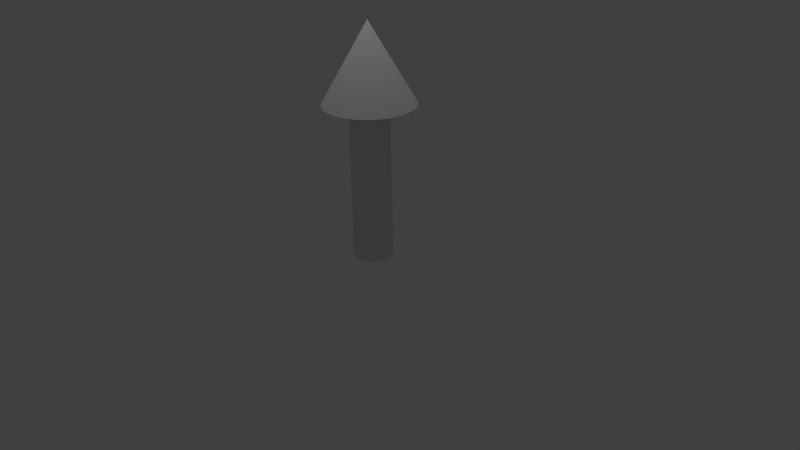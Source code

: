# Source: Arrow.blend  (saved by Blender 2.76.0; exported with 4.5.12 LTS)
import bpy
from mathutils import Matrix  # noqa: F401  (used for matrix-valued properties, if any)

bpy.ops.wm.read_factory_settings(use_empty=True)
scene = bpy.context.scene
scene.name = 'Scene'

# ---- collections
col_collection_1 = bpy.data.collections.new('Collection 1'); scene.collection.children.link(col_collection_1)

# ---- world
world_world = bpy.data.worlds.new('World'); scene.world = world_world
world_world.color = (0.05088, 0.05088, 0.05088)
world_world.use_sun_shadow = False
world_world.sun_shadow_jitter_overblur = 0.0
world_world.cycles.sampling_method = 'MANUAL'
world_world.cycles.sample_map_resolution = 256

# ---- cameras
cam_camera = bpy.data.cameras.new('Camera')
cam_camera.clip_end = 100.0
cam_camera.lens = 35.0
cam_camera.sensor_width = 32.0
cam_camera.sensor_height = 18.0
cam_camera.ortho_scale = 7.314
cam_camera.dof.focus_distance = 0.0
cam_camera.dof.aperture_fstop = 128.0

# ---- lights
light_lamp = bpy.data.lights.new('Lamp', 'POINT')
light_lamp.transmission_factor = 0.0
light_lamp.cutoff_distance = 30.0
light_lamp.energy = 100.0
light_lamp.shadow_buffer_clip_start = 1.001
light_lamp.shadow_soft_size = 0.1
light_lamp.shadow_maximum_resolution = 0.006
light_lamp.use_absolute_resolution = True
light_lamp.cycles.use_multiple_importance_sampling = False

# ---- meshes
me_circle = bpy.data.meshes.new('Circle')
me_circle.from_pydata([(-0.002667, 2.31e-07, 3.02), (0.5747, 2.31e-07, 2.02), (0.2473, 2.31e-07, 2.02), (0.2473, 3.502e-07, 0.02026), (-0.002667, 2.31e-07, 3.02), (0.5735, -0.03625, 2.02), (0.2468, -0.0157, 2.02), (0.2468, -0.0157, 0.02026), (-0.002667, 2.31e-07, 3.02), (0.5701, -0.07236, 2.02), (0.2454, -0.03133, 2.02), (0.2454, -0.03133, 0.02026), (-0.002667, 2.31e-07, 3.02), (0.5645, -0.1082, 2.02), (0.2429, -0.04685, 2.02), (0.2429, -0.04684, 0.02026), (-0.002667, 2.31e-07, 3.02), (0.5565, -0.1436, 2.02), (0.2395, -0.06217, 2.02), (0.2395, -0.06217, 0.02026), (-0.002667, 2.31e-07, 3.02), (0.5464, -0.1784, 2.02), (0.2351, -0.07725, 2.02), (0.2351, -0.07725, 0.02026), (-0.002667, 2.31e-07, 3.02), (0.5341, -0.2125, 2.02), (0.2298, -0.09203, 2.02), (0.2298, -0.09203, 0.02026), (-0.002667, 2.31e-07, 3.02), (0.5197, -0.2458, 2.02), (0.2235, -0.1064, 2.02), (0.2235, -0.1064, 0.02026), (-0.002667, 2.31e-07, 3.02), (0.5033, -0.2781, 2.02), (0.2164, -0.1204, 2.02), (0.2164, -0.1204, 0.02026), (-0.002667, 2.31e-07, 3.02), (0.4848, -0.3094, 2.02), (0.2084, -0.134, 2.02), (0.2084, -0.134, 0.02026), (-0.002667, 2.31e-07, 3.02), (0.4644, -0.3394, 2.02), (0.1996, -0.1469, 2.02), (0.1996, -0.1469, 0.02026), (-0.002667, 2.31e-07, 3.02), (0.4422, -0.368, 2.02), (0.19, -0.1594, 2.02), (0.19, -0.1594, 0.02026), (-0.002667, 2.31e-07, 3.02), (0.4182, -0.3952, 2.02), (0.1796, -0.1711, 2.02), (0.1796, -0.1711, 0.02026), (-0.002667, 2.31e-07, 3.02), (0.3926, -0.4209, 2.02), (0.1685, -0.1822, 2.02), (0.1685, -0.1822, 0.02026), (-0.002667, 2.31e-07, 3.02), (0.3653, -0.4449, 2.02), (0.1567, -0.1926, 2.02), (0.1567, -0.1926, 0.02026), (-0.002667, 2.31e-07, 3.02), (0.3367, -0.4671, 2.02), (0.1443, -0.2023, 2.02), (0.1443, -0.2023, 0.02026), (-0.002667, 2.31e-07, 3.02), (0.3067, -0.4875, 2.02), (0.1313, -0.2111, 2.02), (0.1313, -0.2111, 0.02026), (-0.002667, 2.31e-07, 3.02), (0.2755, -0.5059, 2.02), (0.1178, -0.2191, 2.02), (0.1178, -0.2191, 0.02026), (-0.002667, 2.31e-07, 3.02), (0.2432, -0.5224, 2.02), (0.1038, -0.2262, 2.02), (0.1038, -0.2262, 0.02026), (-0.002667, 2.31e-07, 3.02), (0.2099, -0.5368, 2.02), (0.08936, -0.2324, 2.02), (0.08936, -0.2324, 0.02026), (-0.002667, 2.31e-07, 3.02), (0.1757, -0.5491, 2.02), (0.07459, -0.2378, 2.02), (0.07459, -0.2378, 0.02026), (-0.002667, 2.31e-07, 3.02), (0.1409, -0.5592, 2.02), (0.05951, -0.2421, 2.02), (0.05951, -0.2421, 0.02026), (-0.002667, 2.31e-07, 3.02), (0.1055, -0.5671, 2.02), (0.04418, -0.2456, 2.02), (0.04418, -0.2456, 0.02026), (-0.002667, 2.31e-07, 3.02), (0.06969, -0.5728, 2.02), (0.02867, -0.248, 2.02), (0.02867, -0.248, 0.02026), (-0.002667, 2.31e-07, 3.02), (0.03359, -0.5762, 2.02), (0.01303, -0.2495, 2.02), (0.01303, -0.2495, 0.02026), (-0.002667, 2.31e-07, 3.02), (-0.002667, -0.5773, 2.02), (-0.002667, -0.25, 2.02), (-0.002667, -0.25, 0.02026), (-0.002667, 2.31e-07, 3.02), (-0.03892, -0.5762, 2.02), (-0.01836, -0.2495, 2.02), (-0.01836, -0.2495, 0.02026), (-0.002667, 2.31e-07, 3.02), (-0.07503, -0.5728, 2.02), (-0.034, -0.248, 2.02), (-0.034, -0.248, 0.02026), (-0.002667, 2.31e-07, 3.02), (-0.1109, -0.5671, 2.02), (-0.04951, -0.2456, 2.02), (-0.04951, -0.2456, 0.02026), (-0.002667, 2.31e-07, 3.02), (-0.1462, -0.5592, 2.02), (-0.06484, -0.2421, 2.02), (-0.06484, -0.2421, 0.02026), (-0.002667, 2.31e-07, 3.02), (-0.1811, -0.5491, 2.02), (-0.07992, -0.2378, 2.02), (-0.07992, -0.2378, 0.02026), (-0.002667, 2.31e-07, 3.02), (-0.2152, -0.5368, 2.02), (-0.0947, -0.2324, 2.02), (-0.0947, -0.2324, 0.02026), (-0.002667, 2.31e-07, 3.02), (-0.2485, -0.5224, 2.02), (-0.1091, -0.2262, 2.02), (-0.1091, -0.2262, 0.02026), (-0.002667, 2.31e-07, 3.02), (-0.2808, -0.5059, 2.02), (-0.1231, -0.2191, 2.02), (-0.1231, -0.2191, 0.02026), (-0.002667, 2.31e-07, 3.02), (-0.312, -0.4875, 2.02), (-0.1366, -0.2111, 2.02), (-0.1366, -0.2111, 0.02026), (-0.002667, 2.31e-07, 3.02), (-0.342, -0.4671, 2.02), (-0.1496, -0.2023, 2.02), (-0.1496, -0.2023, 0.02026), (-0.002667, 2.31e-07, 3.02), (-0.3707, -0.4449, 2.02), (-0.162, -0.1926, 2.02), (-0.162, -0.1926, 0.02026), (-0.002667, 2.31e-07, 3.02), (-0.3979, -0.4209, 2.02), (-0.1738, -0.1822, 2.02), (-0.1738, -0.1822, 0.02026), (-0.002667, 2.31e-07, 3.02), (-0.4235, -0.3952, 2.02), (-0.1849, -0.1711, 2.02), (-0.1849, -0.1711, 0.02026), (-0.002667, 2.31e-07, 3.02), (-0.4475, -0.368, 2.02), (-0.1953, -0.1594, 2.02), (-0.1953, -0.1594, 0.02026), (-0.002667, 2.31e-07, 3.02), (-0.4698, -0.3394, 2.02), (-0.2049, -0.1469, 2.02), (-0.2049, -0.1469, 0.02026), (-0.002667, 2.31e-07, 3.02), (-0.4901, -0.3094, 2.02), (-0.2137, -0.134, 2.02), (-0.2137, -0.134, 0.02026), (-0.002667, 2.31e-07, 3.02), (-0.5086, -0.2781, 2.02), (-0.2217, -0.1204, 2.02), (-0.2217, -0.1204, 0.02026), (-0.002667, 2.31e-07, 3.02), (-0.5251, -0.2458, 2.02), (-0.2289, -0.1064, 2.02), (-0.2289, -0.1064, 0.02026), (-0.002667, 2.31e-07, 3.02), (-0.5395, -0.2125, 2.02), (-0.2351, -0.09203, 2.02), (-0.2351, -0.09203, 0.02026), (-0.002667, 2.31e-07, 3.02), (-0.5518, -0.1784, 2.02), (-0.2404, -0.07725, 2.02), (-0.2404, -0.07725, 0.02026), (-0.002667, 2.31e-07, 3.02), (-0.5619, -0.1436, 2.02), (-0.2448, -0.06217, 2.02), (-0.2448, -0.06217, 0.02026), (-0.002667, 2.31e-07, 3.02), (-0.5698, -0.1082, 2.02), (-0.2482, -0.04685, 2.02), (-0.2482, -0.04684, 0.02026), (-0.002667, 2.31e-07, 3.02), (-0.5755, -0.07236, 2.02), (-0.2507, -0.03133, 2.02), (-0.2507, -0.03133, 0.02026), (-0.002667, 2.31e-07, 3.02), (-0.5789, -0.03625, 2.02), (-0.2522, -0.0157, 2.02), (-0.2522, -0.0157, 0.02026), (-0.002667, 2.31e-07, 3.02), (-0.58, 3.502e-07, 2.02), (-0.2527, 2.31e-07, 2.02), (-0.2527, 3.502e-07, 0.02026), (-0.002667, 2.31e-07, 3.02), (-0.5789, 0.03625, 2.02), (-0.2522, 0.0157, 2.02), (-0.2522, 0.0157, 0.02026), (-0.002667, 2.31e-07, 3.02), (-0.5755, 0.07236, 2.02), (-0.2507, 0.03133, 2.02), (-0.2507, 0.03133, 0.02026), (-0.002667, 2.31e-07, 3.02), (-0.5698, 0.1082, 2.02), (-0.2482, 0.04685, 2.02), (-0.2482, 0.04685, 0.02026), (-0.002667, 2.31e-07, 3.02), (-0.5619, 0.1436, 2.02), (-0.2448, 0.06217, 2.02), (-0.2448, 0.06217, 0.02026), (-0.002667, 2.31e-07, 3.02), (-0.5518, 0.1784, 2.02), (-0.2404, 0.07725, 2.02), (-0.2404, 0.07725, 0.02026), (-0.002667, 2.31e-07, 3.02), (-0.5395, 0.2125, 2.02), (-0.2351, 0.09203, 2.02), (-0.2351, 0.09203, 0.02026), (-0.002667, 2.31e-07, 3.02), (-0.5251, 0.2458, 2.02), (-0.2289, 0.1064, 2.02), (-0.2289, 0.1064, 0.02026), (-0.002667, 2.31e-07, 3.02), (-0.5086, 0.2781, 2.02), (-0.2217, 0.1204, 2.02), (-0.2217, 0.1204, 0.02026), (-0.002667, 2.31e-07, 3.02), (-0.4901, 0.3094, 2.02), (-0.2137, 0.134, 2.02), (-0.2137, 0.134, 0.02026), (-0.002667, 2.31e-07, 3.02), (-0.4698, 0.3394, 2.02), (-0.2049, 0.1469, 2.02), (-0.2049, 0.1469, 0.02026), (-0.002667, 2.31e-07, 3.02), (-0.4475, 0.368, 2.02), (-0.1953, 0.1594, 2.02), (-0.1953, 0.1594, 0.02026), (-0.002667, 2.31e-07, 3.02), (-0.4235, 0.3952, 2.02), (-0.1849, 0.1711, 2.02), (-0.1849, 0.1711, 0.02026), (-0.002667, 2.31e-07, 3.02), (-0.3979, 0.4209, 2.02), (-0.1738, 0.1822, 2.02), (-0.1738, 0.1822, 0.02026), (-0.002667, 2.31e-07, 3.02), (-0.3707, 0.4449, 2.02), (-0.162, 0.1926, 2.02), (-0.162, 0.1926, 0.02026), (-0.002667, 2.31e-07, 3.02), (-0.342, 0.4671, 2.02), (-0.1496, 0.2023, 2.02), (-0.1496, 0.2023, 0.02026), (-0.002667, 2.31e-07, 3.02), (-0.312, 0.4875, 2.02), (-0.1366, 0.2111, 2.02), (-0.1366, 0.2111, 0.02026), (-0.002667, 2.31e-07, 3.02), (-0.2808, 0.5059, 2.02), (-0.1231, 0.2191, 2.02), (-0.1231, 0.2191, 0.02026), (-0.002667, 2.31e-07, 3.02), (-0.2485, 0.5224, 2.02), (-0.1091, 0.2262, 2.02), (-0.1091, 0.2262, 0.02026), (-0.002667, 2.31e-07, 3.02), (-0.2152, 0.5368, 2.02), (-0.0947, 0.2324, 2.02), (-0.0947, 0.2324, 0.02026), (-0.002667, 2.31e-07, 3.02), (-0.1811, 0.5491, 2.02), (-0.07992, 0.2378, 2.02), (-0.07992, 0.2378, 0.02026), (-0.002667, 2.31e-07, 3.02), (-0.1462, 0.5592, 2.02), (-0.06484, 0.2421, 2.02), (-0.06484, 0.2421, 0.02026), (-0.002667, 2.31e-07, 3.02), (-0.1109, 0.5671, 2.02), (-0.04951, 0.2456, 2.02), (-0.04951, 0.2456, 0.02026), (-0.002667, 2.31e-07, 3.02), (-0.07503, 0.5728, 2.02), (-0.034, 0.248, 2.02), (-0.034, 0.248, 0.02026), (-0.002667, 2.31e-07, 3.02), (-0.03892, 0.5762, 2.02), (-0.01836, 0.2495, 2.02), (-0.01836, 0.2495, 0.02026), (-0.002667, 2.31e-07, 3.02), (-0.002667, 0.5774, 2.02), (-0.002667, 0.25, 2.02), (-0.002667, 0.25, 0.02026), (-0.002667, 2.31e-07, 3.02), (0.03359, 0.5762, 2.02), (0.01303, 0.2495, 2.02), (0.01303, 0.2495, 0.02026), (-0.002667, 2.31e-07, 3.02), (0.06969, 0.5728, 2.02), (0.02867, 0.248, 2.02), (0.02867, 0.248, 0.02026), (-0.002667, 2.31e-07, 3.02), (0.1055, 0.5671, 2.02), (0.04418, 0.2456, 2.02), (0.04418, 0.2456, 0.02026), (-0.002667, 2.31e-07, 3.02), (0.1409, 0.5592, 2.02), (0.05951, 0.2421, 2.02), (0.05951, 0.2421, 0.02026), (-0.002667, 2.31e-07, 3.02), (0.1757, 0.5491, 2.02), (0.07459, 0.2378, 2.02), (0.07459, 0.2378, 0.02026), (-0.002667, 2.31e-07, 3.02), (0.2099, 0.5368, 2.02), (0.08936, 0.2324, 2.02), (0.08936, 0.2324, 0.02026), (-0.002667, 2.31e-07, 3.02), (0.2432, 0.5224, 2.02), (0.1038, 0.2262, 2.02), (0.1038, 0.2262, 0.02026), (-0.002667, 2.31e-07, 3.02), (0.2755, 0.5059, 2.02), (0.1178, 0.2191, 2.02), (0.1178, 0.2191, 0.02026), (-0.002667, 2.31e-07, 3.02), (0.3067, 0.4875, 2.02), (0.1313, 0.2111, 2.02), (0.1313, 0.2111, 0.02026), (-0.002667, 2.31e-07, 3.02), (0.3367, 0.4671, 2.02), (0.1443, 0.2023, 2.02), (0.1443, 0.2023, 0.02026), (-0.002667, 2.31e-07, 3.02), (0.3653, 0.4449, 2.02), (0.1567, 0.1926, 2.02), (0.1567, 0.1926, 0.02026), (-0.002667, 2.31e-07, 3.02), (0.3926, 0.4209, 2.02), (0.1685, 0.1822, 2.02), (0.1685, 0.1822, 0.02026), (-0.002667, 2.31e-07, 3.02), (0.4182, 0.3952, 2.02), (0.1796, 0.1711, 2.02), (0.1796, 0.1711, 0.02026), (-0.002667, 2.31e-07, 3.02), (0.4422, 0.368, 2.02), (0.19, 0.1594, 2.02), (0.19, 0.1594, 0.02026), (-0.002667, 2.31e-07, 3.02), (0.4644, 0.3394, 2.02), (0.1996, 0.1469, 2.02), (0.1996, 0.1469, 0.02026), (-0.002667, 2.31e-07, 3.02), (0.4848, 0.3094, 2.02), (0.2084, 0.134, 2.02), (0.2084, 0.134, 0.02026), (-0.002667, 2.31e-07, 3.02), (0.5033, 0.2781, 2.02), (0.2164, 0.1204, 2.02), (0.2164, 0.1204, 0.02026), (-0.002667, 2.31e-07, 3.02), (0.5197, 0.2458, 2.02), (0.2235, 0.1064, 2.02), (0.2235, 0.1064, 0.02026), (-0.002667, 2.31e-07, 3.02), (0.5341, 0.2125, 2.02), (0.2298, 0.09203, 2.02), (0.2298, 0.09203, 0.02026), (-0.002667, 2.31e-07, 3.02), (0.5464, 0.1784, 2.02), (0.2351, 0.07725, 2.02), (0.2351, 0.07725, 0.02026), (-0.002667, 2.31e-07, 3.02), (0.5565, 0.1436, 2.02), (0.2395, 0.06217, 2.02), (0.2395, 0.06217, 0.02026), (-0.002667, 2.31e-07, 3.02), (0.5645, 0.1082, 2.02), (0.2429, 0.04685, 2.02), (0.2429, 0.04685, 0.02026), (-0.002667, 2.31e-07, 3.02), (0.5701, 0.07236, 2.02), (0.2454, 0.03133, 2.02), (0.2454, 0.03133, 0.02026), (-0.002667, 2.31e-07, 3.02), (0.5735, 0.03625, 2.02), (0.2468, 0.0157, 2.02), (0.2468, 0.0157, 0.02026), (-0.002667, 2.31e-07, 3.02), (0.5747, 1.118e-07, 2.02), (0.2473, 2.31e-07, 2.02), (0.2473, 3.502e-07, 0.02026)], [], [(2, 6, 7, 3), (1, 5, 6, 2), (0, 4, 5, 1), (6, 10, 11, 7), (5, 9, 10, 6), (4, 8, 9, 5), (10, 14, 15, 11), (9, 13, 14, 10), (8, 12, 13, 9), (14, 18, 19, 15), (13, 17, 18, 14), (12, 16, 17, 13), (18, 22, 23, 19), (17, 21, 22, 18), (16, 20, 21, 17), (22, 26, 27, 23), (21, 25, 26, 22), (20, 24, 25, 21), (26, 30, 31, 27), (25, 29, 30, 26), (24, 28, 29, 25), (30, 34, 35, 31), (29, 33, 34, 30), (28, 32, 33, 29), (34, 38, 39, 35), (33, 37, 38, 34), (32, 36, 37, 33), (38, 42, 43, 39), (37, 41, 42, 38), (36, 40, 41, 37), (42, 46, 47, 43), (41, 45, 46, 42), (40, 44, 45, 41), (46, 50, 51, 47), (45, 49, 50, 46), (44, 48, 49, 45), (50, 54, 55, 51), (49, 53, 54, 50), (48, 52, 53, 49), (54, 58, 59, 55), (53, 57, 58, 54), (52, 56, 57, 53), (58, 62, 63, 59), (57, 61, 62, 58), (56, 60, 61, 57), (62, 66, 67, 63), (61, 65, 66, 62), (60, 64, 65, 61), (66, 70, 71, 67), (65, 69, 70, 66), (64, 68, 69, 65), (70, 74, 75, 71), (69, 73, 74, 70), (68, 72, 73, 69), (74, 78, 79, 75), (73, 77, 78, 74), (72, 76, 77, 73), (78, 82, 83, 79), (77, 81, 82, 78), (76, 80, 81, 77), (82, 86, 87, 83), (81, 85, 86, 82), (80, 84, 85, 81), (86, 90, 91, 87), (85, 89, 90, 86), (84, 88, 89, 85), (90, 94, 95, 91), (89, 93, 94, 90), (88, 92, 93, 89), (94, 98, 99, 95), (93, 97, 98, 94), (92, 96, 97, 93), (98, 102, 103, 99), (97, 101, 102, 98), (96, 100, 101, 97), (102, 106, 107, 103), (101, 105, 106, 102), (100, 104, 105, 101), (106, 110, 111, 107), (105, 109, 110, 106), (104, 108, 109, 105), (110, 114, 115, 111), (109, 113, 114, 110), (108, 112, 113, 109), (114, 118, 119, 115), (113, 117, 118, 114), (112, 116, 117, 113), (118, 122, 123, 119), (117, 121, 122, 118), (116, 120, 121, 117), (122, 126, 127, 123), (121, 125, 126, 122), (120, 124, 125, 121), (126, 130, 131, 127), (125, 129, 130, 126), (124, 128, 129, 125), (130, 134, 135, 131), (129, 133, 134, 130), (128, 132, 133, 129), (134, 138, 139, 135), (133, 137, 138, 134), (132, 136, 137, 133), (138, 142, 143, 139), (137, 141, 142, 138), (136, 140, 141, 137), (142, 146, 147, 143), (141, 145, 146, 142), (140, 144, 145, 141), (146, 150, 151, 147), (145, 149, 150, 146), (144, 148, 149, 145), (150, 154, 155, 151), (149, 153, 154, 150), (148, 152, 153, 149), (154, 158, 159, 155), (153, 157, 158, 154), (152, 156, 157, 153), (158, 162, 163, 159), (157, 161, 162, 158), (156, 160, 161, 157), (162, 166, 167, 163), (161, 165, 166, 162), (160, 164, 165, 161), (166, 170, 171, 167), (165, 169, 170, 166), (164, 168, 169, 165), (170, 174, 175, 171), (169, 173, 174, 170), (168, 172, 173, 169), (174, 178, 179, 175), (173, 177, 178, 174), (172, 176, 177, 173), (178, 182, 183, 179), (177, 181, 182, 178), (176, 180, 181, 177), (182, 186, 187, 183), (181, 185, 186, 182), (180, 184, 185, 181), (186, 190, 191, 187), (185, 189, 190, 186), (184, 188, 189, 185), (190, 194, 195, 191), (189, 193, 194, 190), (188, 192, 193, 189), (194, 198, 199, 195), (193, 197, 198, 194), (192, 196, 197, 193), (198, 202, 203, 199), (197, 201, 202, 198), (196, 200, 201, 197), (202, 206, 207, 203), (201, 205, 206, 202), (200, 204, 205, 201), (206, 210, 211, 207), (205, 209, 210, 206), (204, 208, 209, 205), (210, 214, 215, 211), (209, 213, 214, 210), (208, 212, 213, 209), (214, 218, 219, 215), (213, 217, 218, 214), (212, 216, 217, 213), (218, 222, 223, 219), (217, 221, 222, 218), (216, 220, 221, 217), (222, 226, 227, 223), (221, 225, 226, 222), (220, 224, 225, 221), (226, 230, 231, 227), (225, 229, 230, 226), (224, 228, 229, 225), (230, 234, 235, 231), (229, 233, 234, 230), (228, 232, 233, 229), (234, 238, 239, 235), (233, 237, 238, 234), (232, 236, 237, 233), (238, 242, 243, 239), (237, 241, 242, 238), (236, 240, 241, 237), (242, 246, 247, 243), (241, 245, 246, 242), (240, 244, 245, 241), (246, 250, 251, 247), (245, 249, 250, 246), (244, 248, 249, 245), (250, 254, 255, 251), (249, 253, 254, 250), (248, 252, 253, 249), (254, 258, 259, 255), (253, 257, 258, 254), (252, 256, 257, 253), (258, 262, 263, 259), (257, 261, 262, 258), (256, 260, 261, 257), (262, 266, 267, 263), (261, 265, 266, 262), (260, 264, 265, 261), (266, 270, 271, 267), (265, 269, 270, 266), (264, 268, 269, 265), (270, 274, 275, 271), (269, 273, 274, 270), (268, 272, 273, 269), (274, 278, 279, 275), (273, 277, 278, 274), (272, 276, 277, 273), (278, 282, 283, 279), (277, 281, 282, 278), (276, 280, 281, 277), (282, 286, 287, 283), (281, 285, 286, 282), (280, 284, 285, 281), (286, 290, 291, 287), (285, 289, 290, 286), (284, 288, 289, 285), (290, 294, 295, 291), (289, 293, 294, 290), (288, 292, 293, 289), (294, 298, 299, 295), (293, 297, 298, 294), (292, 296, 297, 293), (298, 302, 303, 299), (297, 301, 302, 298), (296, 300, 301, 297), (302, 306, 307, 303), (301, 305, 306, 302), (300, 304, 305, 301), (306, 310, 311, 307), (305, 309, 310, 306), (304, 308, 309, 305), (310, 314, 315, 311), (309, 313, 314, 310), (308, 312, 313, 309), (314, 318, 319, 315), (313, 317, 318, 314), (312, 316, 317, 313), (318, 322, 323, 319), (317, 321, 322, 318), (316, 320, 321, 317), (322, 326, 327, 323), (321, 325, 326, 322), (320, 324, 325, 321), (326, 330, 331, 327), (325, 329, 330, 326), (324, 328, 329, 325), (330, 334, 335, 331), (329, 333, 334, 330), (328, 332, 333, 329), (334, 338, 339, 335), (333, 337, 338, 334), (332, 336, 337, 333), (338, 342, 343, 339), (337, 341, 342, 338), (336, 340, 341, 337), (342, 346, 347, 343), (341, 345, 346, 342), (340, 344, 345, 341), (346, 350, 351, 347), (345, 349, 350, 346), (344, 348, 349, 345), (350, 354, 355, 351), (349, 353, 354, 350), (348, 352, 353, 349), (354, 358, 359, 355), (353, 357, 358, 354), (352, 356, 357, 353), (358, 362, 363, 359), (357, 361, 362, 358), (356, 360, 361, 357), (362, 366, 367, 363), (361, 365, 366, 362), (360, 364, 365, 361), (366, 370, 371, 367), (365, 369, 370, 366), (364, 368, 369, 365), (370, 374, 375, 371), (369, 373, 374, 370), (368, 372, 373, 369), (374, 378, 379, 375), (373, 377, 378, 374), (372, 376, 377, 373), (378, 382, 383, 379), (377, 381, 382, 378), (376, 380, 381, 377), (382, 386, 387, 383), (381, 385, 386, 382), (380, 384, 385, 381), (386, 390, 391, 387), (385, 389, 390, 386), (384, 388, 389, 385), (390, 394, 395, 391), (389, 393, 394, 390), (388, 392, 393, 389), (394, 398, 399, 395), (393, 397, 398, 394), (392, 396, 397, 393), (398, 402, 403, 399), (397, 401, 402, 398), (396, 400, 401, 397), (7, 11, 15, 19, 23, 27, 31, 35, 39, 43, 47, 51, 55, 59, 63, 67, 71, 75, 79, 83, 87, 91, 95, 99, 103, 107, 111, 115, 119, 123, 127, 131, 135, 139, 143, 147, 151, 155, 159, 163, 167, 171, 175, 179, 183, 187, 191, 195, 199, 203, 207, 211, 215, 219, 223, 227, 231, 235, 239, 243, 247, 251, 255, 259, 263, 267, 271, 275, 279, 283, 287, 291, 295, 299, 303, 307, 311, 315, 319, 323, 327, 331, 335, 339, 343, 347, 351, 355, 359, 363, 367, 371, 375, 379, 383, 387, 391, 395, 399, 403)])
me_circle.use_remesh_preserve_volume = False
me_circle.use_remesh_preserve_attributes = False
me_circle.use_mirror_vertex_groups = False
me_circle.update()

# ---- objects
ob_circle = bpy.data.objects.new('Circle', me_circle)
ob_lamp = bpy.data.objects.new('Lamp', light_lamp)
ob_camera = bpy.data.objects.new('Camera', cam_camera)

# ---- transforms, parenting, visibility, modifiers, constraints
ob_circle.location = (0.0, 0.0, 0.0)
ob_circle.lineart.crease_threshold = 0.0
ob_lamp.location = (2.325e-05, -0.02207, 5.904)
ob_lamp.rotation_euler = (0.6503, 0.05522, 1.866)
ob_lamp.lock_rotations_4d = False
ob_lamp.empty_display_type = 'ARROWS'
ob_lamp.color = (0.0, 0.0, 0.0, 0.0)
ob_lamp.lineart.crease_threshold = 0.0
ob_camera.location = (7.481, -6.508, 5.344)
ob_camera.rotation_euler = (1.109, 0.01082, 0.8149)
ob_camera.lock_rotations_4d = False
ob_camera.empty_display_type = 'ARROWS'
ob_camera.color = (0.0, 0.0, 0.0, 0.0)
ob_camera.display_type = 'WIRE'
ob_camera.lineart.crease_threshold = 0.0

# ---- collection membership
col_collection_1.objects.link(ob_circle)
col_collection_1.objects.link(ob_lamp)
col_collection_1.objects.link(ob_camera)

# ---- scene / render settings (as saved in the file)
scene.camera = ob_camera
scene.frame_start = 1; scene.frame_end = 250; scene.frame_set(1)
scene.render.engine = 'BLENDER_EEVEE_NEXT'
scene.render.resolution_percentage = 50
scene.render.dither_intensity = 0.0
scene.cycles.use_denoising = False
scene.cycles.samples = 10
scene.cycles.sampling_pattern = 'TABULATED_SOBOL'
scene.cycles.light_sampling_threshold = 0.0
scene.cycles.use_adaptive_sampling = False
scene.cycles.use_light_tree = False
scene.cycles.blur_glossy = 0.0
scene.cycles.pixel_filter_type = 'GAUSSIAN'
scene.cycles.sample_clamp_indirect = 0.0
scene.view_settings.view_transform = 'Standard'
bpy.context.view_layer.update()
